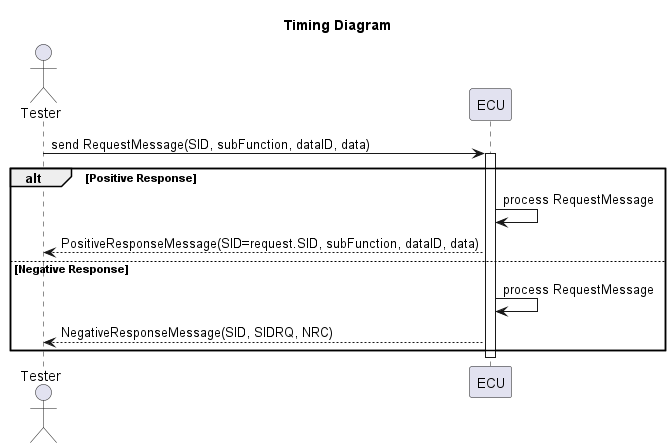

The diagram above was rendered by PlantUML. Its source (embedded in the PNG):
@startuml Timing Diagram
title Timing Diagram

actor Tester
participant ECU

Tester -> ECU: send RequestMessage(SID, subFunction, dataID, data)
activate ECU

alt Positive Response
    ECU -> ECU: process RequestMessage
    ECU --> Tester: PositiveResponseMessage(SID=request.SID, subFunction, dataID, data)
else Negative Response
    ECU -> ECU: process RequestMessage
    ECU --> Tester: NegativeResponseMessage(SID, SIDRQ, NRC)
end
deactivate ECU

@enduml